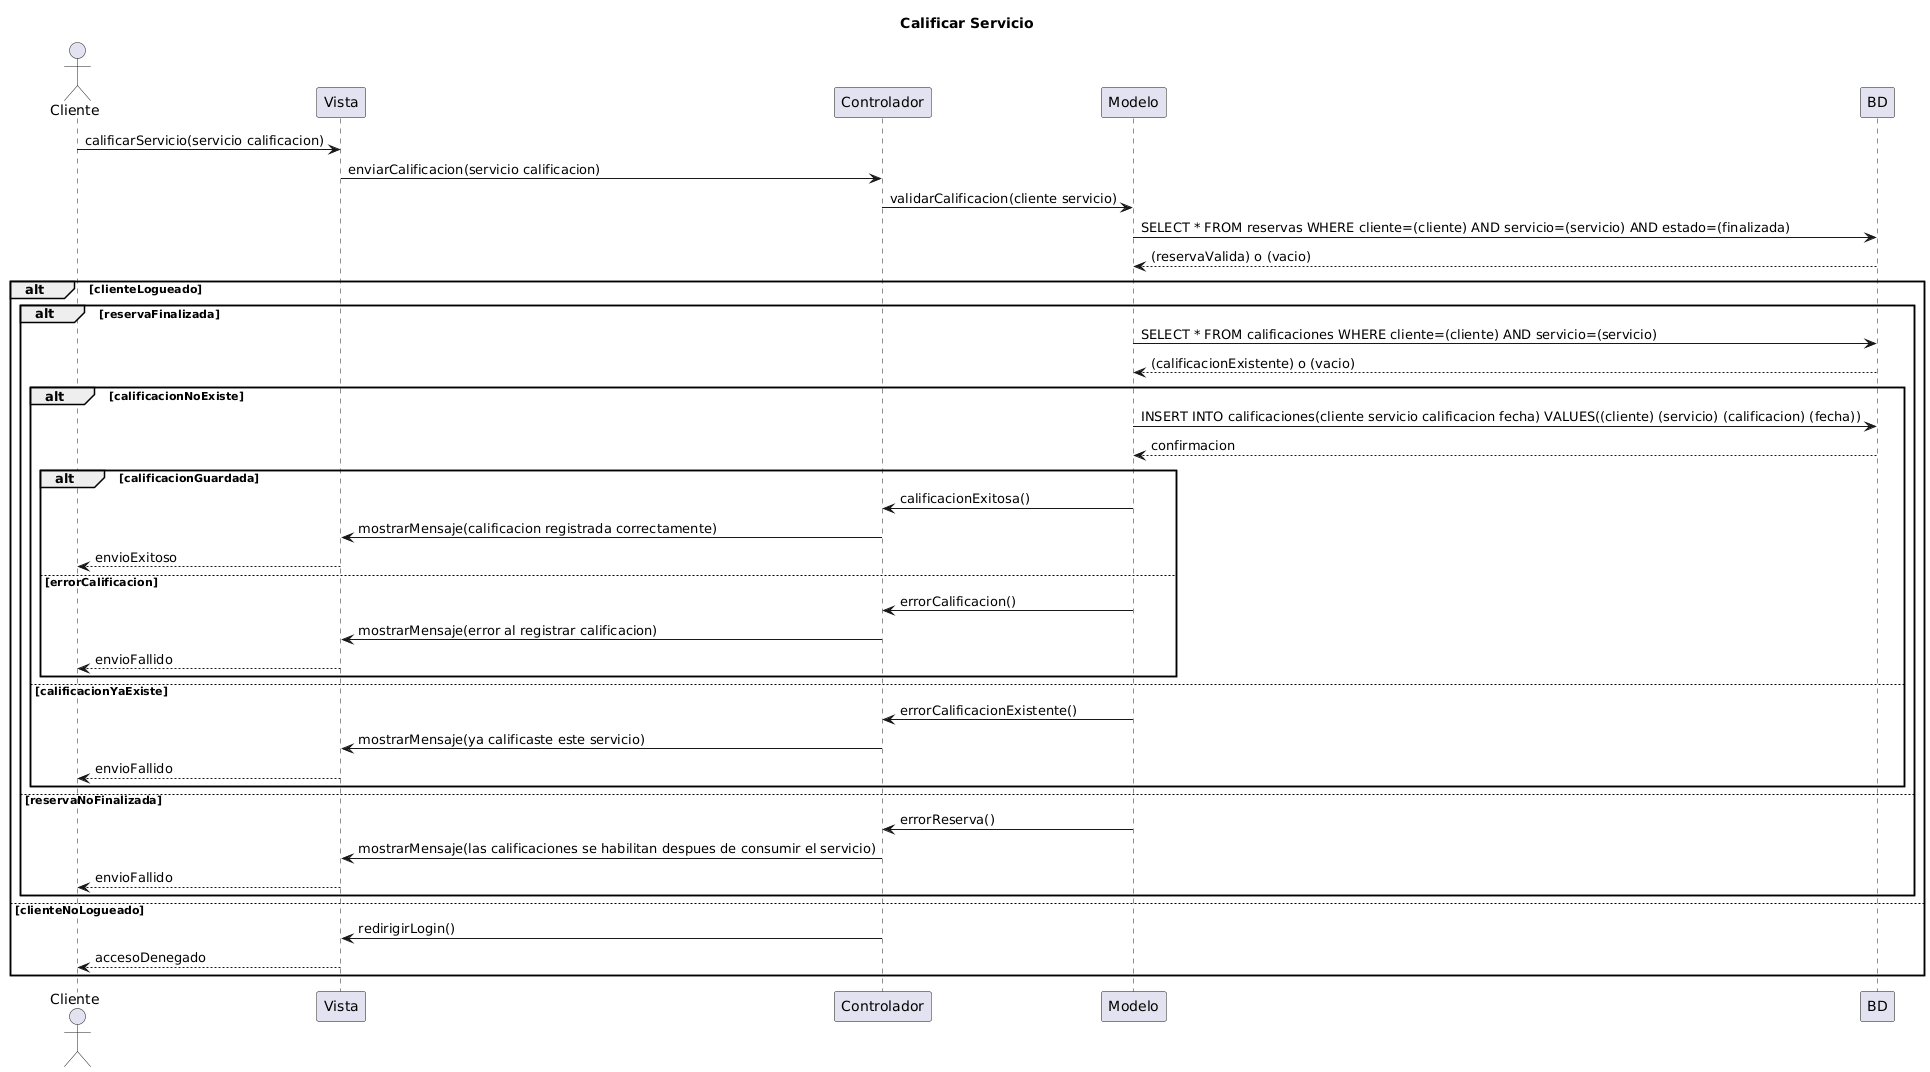

The diagram above was rendered by PlantUML. Its source (embedded in the PNG):
@startuml
title Calificar Servicio
actor Cliente

Cliente -> Vista: calificarServicio(servicio calificacion)
Vista -> Controlador: enviarCalificacion(servicio calificacion)
Controlador -> Modelo: validarCalificacion(cliente servicio)
Modelo -> BD: SELECT * FROM reservas WHERE cliente=(cliente) AND servicio=(servicio) AND estado=(finalizada)
BD --> Modelo: (reservaValida) o (vacio)

alt clienteLogueado
    alt reservaFinalizada
        Modelo -> BD: SELECT * FROM calificaciones WHERE cliente=(cliente) AND servicio=(servicio)
        BD --> Modelo: (calificacionExistente) o (vacio)

        alt calificacionNoExiste
            Modelo -> BD: INSERT INTO calificaciones(cliente servicio calificacion fecha) VALUES((cliente) (servicio) (calificacion) (fecha))
            BD --> Modelo: confirmacion

            alt calificacionGuardada
                Modelo -> Controlador: calificacionExitosa()
                Controlador -> Vista: mostrarMensaje(calificacion registrada correctamente)
                Vista --> Cliente: envioExitoso
            else errorCalificacion
                Modelo -> Controlador: errorCalificacion()
                Controlador -> Vista: mostrarMensaje(error al registrar calificacion)
                Vista --> Cliente: envioFallido
            end
        else calificacionYaExiste
            Modelo -> Controlador: errorCalificacionExistente()
            Controlador -> Vista: mostrarMensaje(ya calificaste este servicio)
            Vista --> Cliente: envioFallido
        end
    else reservaNoFinalizada
        Modelo -> Controlador: errorReserva()
        Controlador -> Vista: mostrarMensaje(las calificaciones se habilitan despues de consumir el servicio)
        Vista --> Cliente: envioFallido
    end
else clienteNoLogueado
    Controlador -> Vista: redirigirLogin()
    Vista --> Cliente: accesoDenegado
end
@enduml